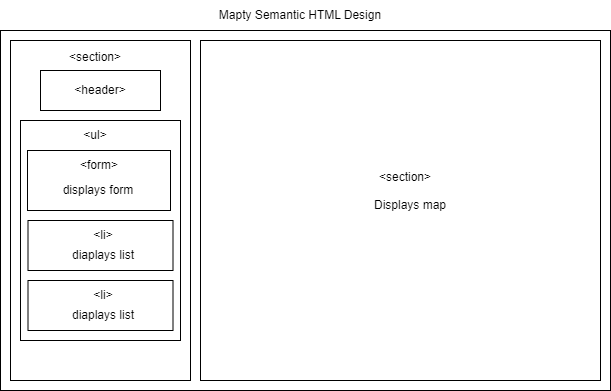

The diagram above was exported from draw.io. Its source (the exported page's mxGraphModel, read from the mxfile embedded in the PNG):
<mxGraphModel dx="924" dy="488" grid="1" gridSize="10" guides="1" tooltips="1" connect="1" arrows="1" fold="1" page="1" pageScale="1" pageWidth="850" pageHeight="1100" math="0" shadow="0">
  <root>
    <mxCell id="0" />
    <mxCell id="1" parent="0" />
    <mxCell id="11" value="" style="rounded=0;whiteSpace=wrap;html=1;fontFamily=Times New Roman;fontSize=18;" vertex="1" parent="1">
      <mxGeometry x="90" y="70" width="120" height="60" as="geometry" />
    </mxCell>
    <mxCell id="3" value="" style="rounded=0;whiteSpace=wrap;html=1;" vertex="1" parent="1">
      <mxGeometry x="50" y="40" width="610" height="360" as="geometry" />
    </mxCell>
    <mxCell id="10" value="" style="rounded=0;whiteSpace=wrap;html=1;fontFamily=Times New Roman;fontSize=18;" vertex="1" parent="1">
      <mxGeometry x="250" y="50" width="400" height="340" as="geometry" />
    </mxCell>
    <mxCell id="13" value="" style="rounded=0;whiteSpace=wrap;html=1;fontFamily=Times New Roman;fontSize=18;" vertex="1" parent="1">
      <mxGeometry x="60" y="50" width="180" height="340" as="geometry" />
    </mxCell>
    <mxCell id="12" value="" style="whiteSpace=wrap;html=1;fontFamily=Times New Roman;fontSize=18;" vertex="1" parent="1">
      <mxGeometry x="90" y="80" width="120" height="40" as="geometry" />
    </mxCell>
    <mxCell id="9" value="&amp;lt;header&amp;gt;" style="text;html=1;strokeColor=none;fillColor=none;align=center;verticalAlign=middle;whiteSpace=wrap;rounded=0;" vertex="1" parent="1">
      <mxGeometry x="120" y="85" width="60" height="30" as="geometry" />
    </mxCell>
    <mxCell id="14" value="&lt;font face=&quot;Helvetica&quot; style=&quot;font-size: 12px;&quot;&gt;&amp;lt;section&amp;gt;&lt;/font&gt;" style="text;html=1;strokeColor=none;fillColor=none;align=center;verticalAlign=middle;whiteSpace=wrap;rounded=0;fontFamily=Times New Roman;fontSize=18;" vertex="1" parent="1">
      <mxGeometry x="100" y="50" width="90" height="30" as="geometry" />
    </mxCell>
    <mxCell id="7" value="Displays map" style="text;html=1;strokeColor=none;fillColor=none;align=center;verticalAlign=middle;whiteSpace=wrap;rounded=0;" vertex="1" parent="1">
      <mxGeometry x="410" y="200" width="100" height="30" as="geometry" />
    </mxCell>
    <mxCell id="18" value="" style="rounded=0;whiteSpace=wrap;html=1;fontFamily=Helvetica;fontSize=12;" vertex="1" parent="1">
      <mxGeometry x="70" y="130" width="160" height="220" as="geometry" />
    </mxCell>
    <mxCell id="23" value="" style="group" vertex="1" connectable="0" parent="1">
      <mxGeometry x="77.5" y="230" width="145" height="50" as="geometry" />
    </mxCell>
    <mxCell id="19" value="" style="rounded=0;whiteSpace=wrap;html=1;fontFamily=Helvetica;fontSize=12;" vertex="1" parent="23">
      <mxGeometry width="145" height="50" as="geometry" />
    </mxCell>
    <mxCell id="20" value="&amp;lt;li&amp;gt;" style="text;html=1;strokeColor=none;fillColor=none;align=center;verticalAlign=middle;whiteSpace=wrap;rounded=0;fontFamily=Helvetica;fontSize=12;" vertex="1" parent="23">
      <mxGeometry x="45" width="60" height="30" as="geometry" />
    </mxCell>
    <mxCell id="21" value="diaplays list" style="text;html=1;strokeColor=none;fillColor=none;align=center;verticalAlign=middle;whiteSpace=wrap;rounded=0;fontFamily=Helvetica;fontSize=12;" vertex="1" parent="23">
      <mxGeometry x="20" y="20" width="110" height="30" as="geometry" />
    </mxCell>
    <mxCell id="25" value="" style="group" vertex="1" connectable="0" parent="1">
      <mxGeometry x="77.5" y="290" width="145" height="50" as="geometry" />
    </mxCell>
    <mxCell id="26" value="" style="rounded=0;whiteSpace=wrap;html=1;fontFamily=Helvetica;fontSize=12;" vertex="1" parent="25">
      <mxGeometry width="145" height="50" as="geometry" />
    </mxCell>
    <mxCell id="27" value="&amp;lt;li&amp;gt;" style="text;html=1;strokeColor=none;fillColor=none;align=center;verticalAlign=middle;whiteSpace=wrap;rounded=0;fontFamily=Helvetica;fontSize=12;" vertex="1" parent="25">
      <mxGeometry x="45" width="60" height="30" as="geometry" />
    </mxCell>
    <mxCell id="28" value="diaplays list" style="text;html=1;strokeColor=none;fillColor=none;align=center;verticalAlign=middle;whiteSpace=wrap;rounded=0;fontFamily=Helvetica;fontSize=12;" vertex="1" parent="25">
      <mxGeometry x="20" y="20" width="110" height="30" as="geometry" />
    </mxCell>
    <mxCell id="32" value="" style="group" vertex="1" connectable="0" parent="1">
      <mxGeometry x="77" y="150" width="143" height="60" as="geometry" />
    </mxCell>
    <mxCell id="31" value="&amp;lt;ul&amp;gt;" style="text;html=1;strokeColor=none;fillColor=none;align=center;verticalAlign=middle;whiteSpace=wrap;rounded=0;fontFamily=Helvetica;fontSize=12;" vertex="1" parent="32">
      <mxGeometry x="38.31" y="-20" width="60" height="30" as="geometry" />
    </mxCell>
    <mxCell id="33" value="" style="group" vertex="1" connectable="0" parent="32">
      <mxGeometry y="10" width="143" height="60" as="geometry" />
    </mxCell>
    <mxCell id="15" value="" style="rounded=0;whiteSpace=wrap;html=1;fontFamily=Helvetica;fontSize=12;" vertex="1" parent="33">
      <mxGeometry width="143" height="60" as="geometry" />
    </mxCell>
    <mxCell id="16" value="&amp;lt;form&amp;gt;" style="text;html=1;strokeColor=none;fillColor=none;align=center;verticalAlign=middle;whiteSpace=wrap;rounded=0;fontFamily=Helvetica;fontSize=12;" vertex="1" parent="33">
      <mxGeometry x="44.6875" width="53.62499999999999" height="30" as="geometry" />
    </mxCell>
    <mxCell id="17" value="displays form" style="text;html=1;strokeColor=none;fillColor=none;align=center;verticalAlign=middle;whiteSpace=wrap;rounded=0;fontFamily=Helvetica;fontSize=12;" vertex="1" parent="33">
      <mxGeometry x="31.281249999999996" y="30" width="80.4375" height="20" as="geometry" />
    </mxCell>
    <mxCell id="34" value="&lt;font face=&quot;Helvetica&quot; style=&quot;font-size: 12px;&quot;&gt;&amp;lt;section&amp;gt;&lt;/font&gt;" style="text;html=1;strokeColor=none;fillColor=none;align=center;verticalAlign=middle;whiteSpace=wrap;rounded=0;fontFamily=Times New Roman;fontSize=18;" vertex="1" parent="1">
      <mxGeometry x="410" y="170" width="90" height="30" as="geometry" />
    </mxCell>
    <mxCell id="35" value="Mapty Semantic HTML Design" style="text;html=1;strokeColor=none;fillColor=none;align=center;verticalAlign=middle;whiteSpace=wrap;rounded=0;fontFamily=Helvetica;fontSize=12;" vertex="1" parent="1">
      <mxGeometry x="190" y="10" width="320" height="30" as="geometry" />
    </mxCell>
  </root>
</mxGraphModel>